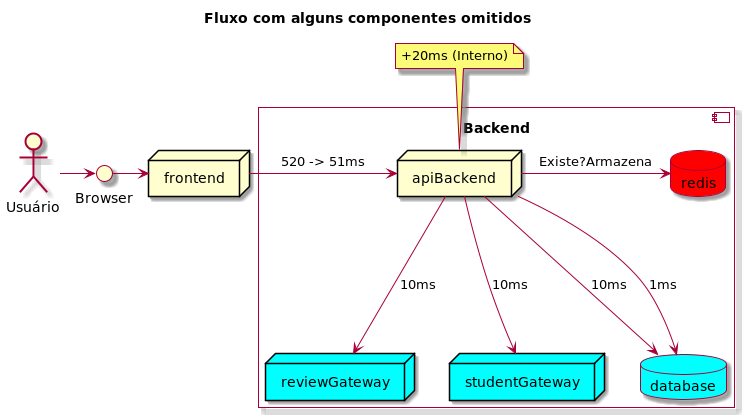

The diagram above was rendered by PlantUML. Its source (embedded in the PNG):
@startuml

skin rose

Title: Fluxo com alguns componentes omitidos

actor "Usuário" as actor
interface "Browser" as browser
node frontend

actor -> browser
browser -> frontend

component "Backend\n" {

  node "apiBackend" as backend
  node reviewGateway as reviewGateway #aqua
  node studentGateway as studentGateway #aqua
  database database #aqua
  database redis as redis  #red

  backend -> redis: Existe?Armazena
  backend --> database: 10ms
  backend --> database: 1ms
  backend --> reviewGateway: 10ms
  backend --> studentGateway: 10ms
}

frontend -> backend: 520 -> 51ms
note top of backend: +20ms (Interno)

@enduml